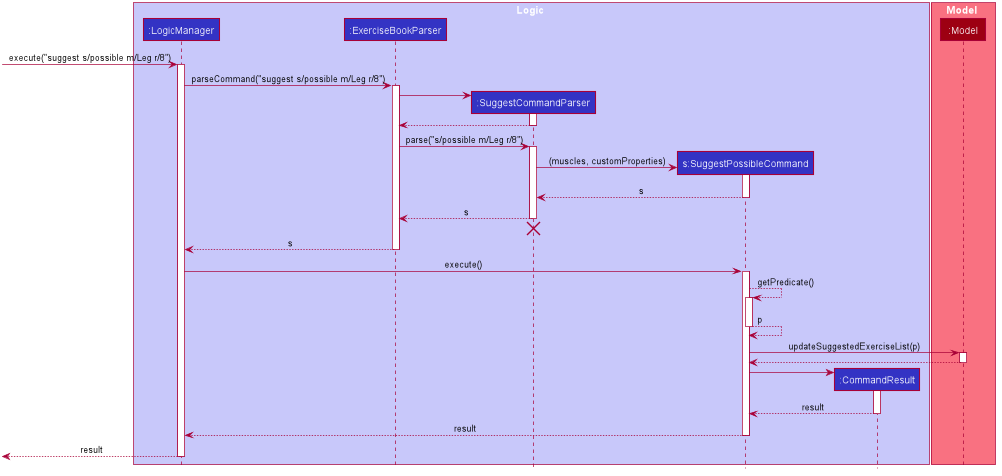

The diagram above was rendered by PlantUML. Its source (embedded in the PNG):
@startuml








skinparam BackgroundColor #FFFFFFF

skinparam Shadowing false

skinparam Class {
    FontColor #FFFFFF
    BorderThickness 1
    BorderColor #FFFFFF
    StereotypeFontColor #FFFFFF
    FontName Arial
}

skinparam Actor {
    BorderColor #000000
    Color #000000
    FontName Arial
}

skinparam Sequence {
    MessageAlign center
    BoxFontSize 15
    BoxPadding 0
    BoxFontColor #FFFFFF
    FontName Arial
}

skinparam Participant {
    FontColor #FFFFFFF
    Padding 20
}

skinparam MinClassWidth 50
skinparam ParticipantPadding 10
skinparam Shadowing false
skinparam DefaultTextAlignment center
skinparam packageStyle Rectangle

hide footbox
hide members
hide circle

box Logic #C8C8FA
participant ":LogicManager" as LogicManager #3333C4
participant ":ExerciseBookParser" as ExerciseBookParser #3333C4
participant ":SuggestCommandParser" as SuggestCommandParser #3333C4
participant "s:SuggestPossibleCommand" as SuggestPossibleCommand #3333C4
participant ":CommandResult" as CommandResult #3333C4
end box

box Model #F97181
participant ":Model" as Model #9D0012
end box

[-> LogicManager : execute("suggest s/possible m/Leg r/8")
activate LogicManager

LogicManager -> ExerciseBookParser : parseCommand("suggest s/possible m/Leg r/8")
activate ExerciseBookParser

create SuggestCommandParser
ExerciseBookParser -> SuggestCommandParser
activate SuggestCommandParser

SuggestCommandParser --> ExerciseBookParser
deactivate SuggestCommandParser

ExerciseBookParser -> SuggestCommandParser : parse("s/possible m/Leg r/8")
activate SuggestCommandParser

create SuggestPossibleCommand
SuggestCommandParser -> SuggestPossibleCommand : (muscles, customProperties)
activate SuggestPossibleCommand

SuggestPossibleCommand --> SuggestCommandParser : s
deactivate SuggestPossibleCommand

SuggestCommandParser --> ExerciseBookParser : s
deactivate SuggestCommandParser

SuggestCommandParser -[hidden]-> ExerciseBookParser
destroy SuggestCommandParser

ExerciseBookParser --> LogicManager : s
deactivate ExerciseBookParser

LogicManager -> SuggestPossibleCommand : execute()
activate SuggestPossibleCommand

SuggestPossibleCommand --> SuggestPossibleCommand : getPredicate()
activate SuggestPossibleCommand

SuggestPossibleCommand --> SuggestPossibleCommand :p
deactivate SuggestPossibleCommand

SuggestPossibleCommand -> Model : updateSuggestedExerciseList(p)
activate Model

Model --> SuggestPossibleCommand
deactivate Model

create CommandResult
SuggestPossibleCommand -> CommandResult
activate CommandResult

CommandResult --> SuggestPossibleCommand : result
deactivate CommandResult

SuggestPossibleCommand --> LogicManager : result
deactivate SuggestPossibleCommand

[<--LogicManager : result
deactivate LogicManager
@enduml